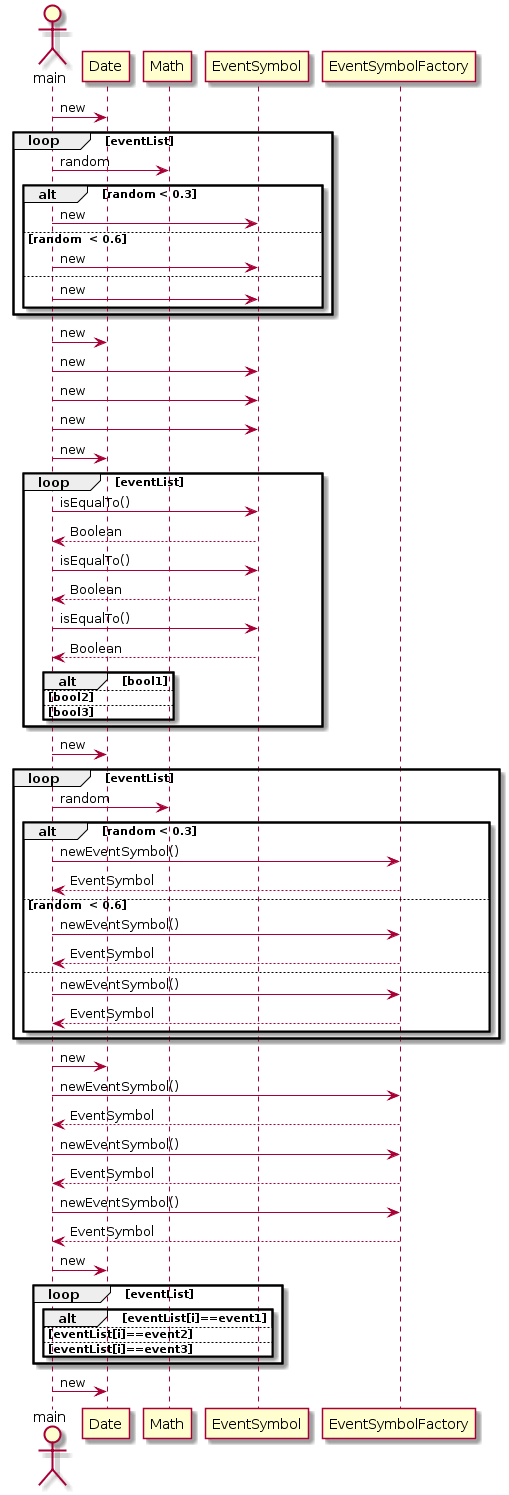

The diagram above was rendered by PlantUML. Its source (embedded in the PNG):
@startuml
    actor main
	
	 main -> Date : new
     loop eventList
     	main -> Math : random
     	alt random < 0.3	
            main -> EventSymbol : new
        else random  < 0.6
             main -> EventSymbol : new
        else 
        	main -> EventSymbol : new
        end
      end
      main -> Date : new
      main -> EventSymbol : new
      main -> EventSymbol : new
      main -> EventSymbol : new
      main -> Date : new
   	loop eventList
     	main -> EventSymbol : isEqualTo()
     	EventSymbol --> main : Boolean
        main -> EventSymbol : isEqualTo()
	    EventSymbol --> main : Boolean
	    main -> EventSymbol : isEqualTo()
	    EventSymbol --> main : Boolean
        	alt bool1
     		
        else bool2
	    else bool3
        end
      end
      main -> Date : new
      loop eventList
       main -> Math : random
     	alt random < 0.3	
            main -> EventSymbolFactory : newEventSymbol()
            EventSymbolFactory --> main : EventSymbol
        else random  < 0.6
              main -> EventSymbolFactory : newEventSymbol()
              EventSymbolFactory --> main : EventSymbol
        else 
        	 main -> EventSymbolFactory : newEventSymbol()
        	 EventSymbolFactory --> main : EventSymbol
        end
      end
      main -> Date : new
      main -> EventSymbolFactory : newEventSymbol()
      EventSymbolFactory --> main : EventSymbol
      
      main -> EventSymbolFactory : newEventSymbol()
      EventSymbolFactory --> main : EventSymbol
      
      main -> EventSymbolFactory : newEventSymbol()
      EventSymbolFactory --> main : EventSymbol
      
      main -> Date : new
      loop eventList
     	
     	alt eventList[i]==event1
     		
        else eventList[i]==event2
        
	    else eventList[i]==event3
	    
	   	end
	   end
	  main -> Date : new 
@enduml